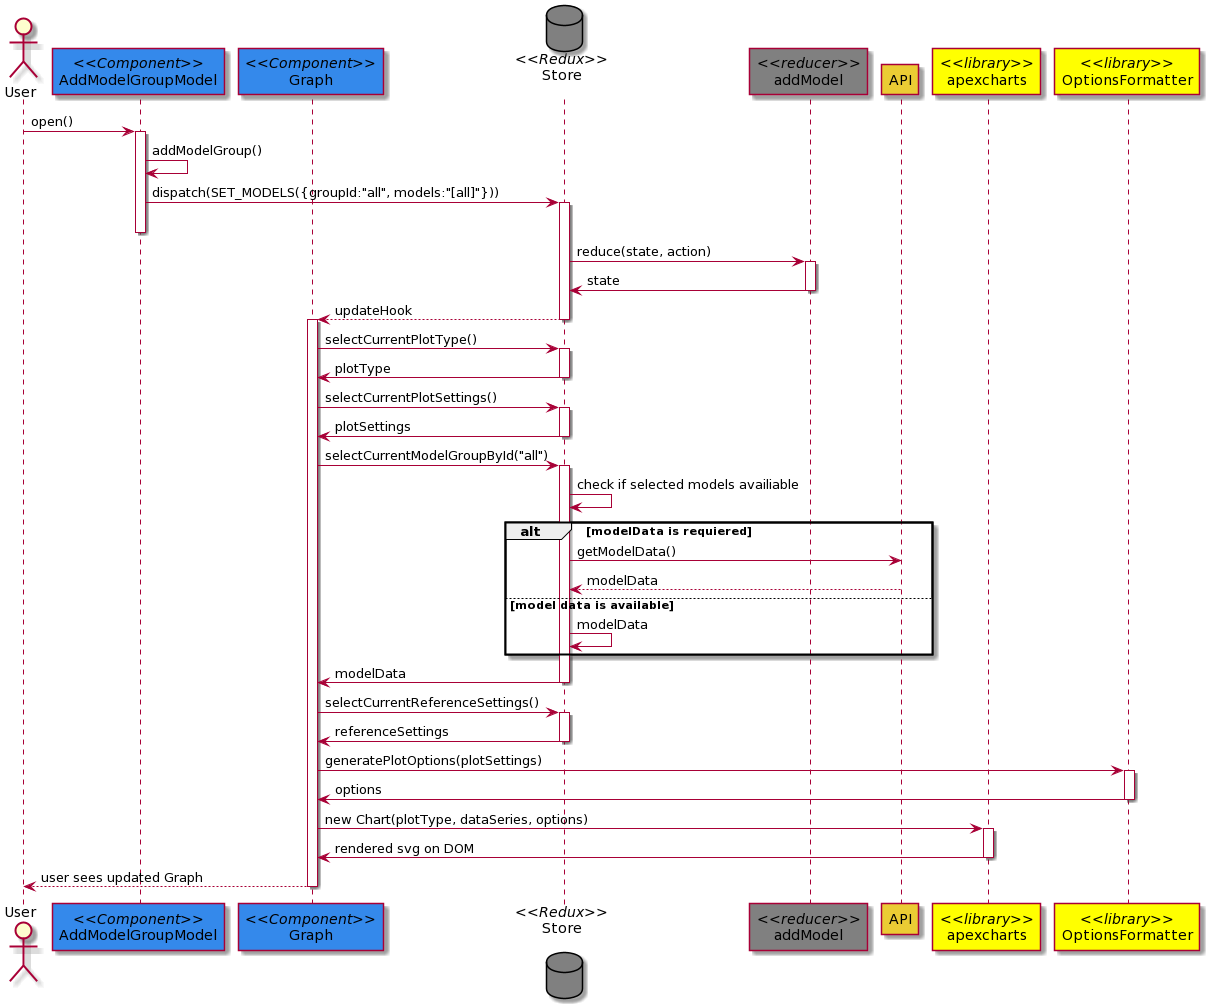

The diagram above was rendered by PlantUML. Its source (embedded in the PNG):
@startuml
actor User
participant "//<<Component>>//\nAddModelGroupModel" as AGS #3489eb
participant "//<<Component>>//\nGraph" as Graph #3489eb
database "//<<Redux>>//\nStore\n" as Store #808080
participant "//<<reducer>>//\naddModel" as reducer #808080
participant "API" as API #ebcc34
participant "//<<library>>//\napexcharts" as apexcharts #ffff00
participant "//<<library>>//\nOptionsFormatter" as formatter #ffff00



User->AGS: open()
activate AGS
AGS->AGS: addModelGroup()
AGS->Store: dispatch(SET_MODELS({groupId:"all", models:"[all]"}))
activate Store
deactivate AGS
Store->reducer: reduce(state, action)
activate reducer
reducer->Store: state
deactivate reducer

Graph<--Store: updateHook
deactivate Store

activate Graph 
Graph->Store: selectCurrentPlotType()
activate Store
Graph<-Store: plotType
deactivate Store
Graph->Store: selectCurrentPlotSettings()
activate Store
Graph<-Store: plotSettings
deactivate Store
Graph->Store: selectCurrentModelGroupById("all")
activate Store
Store->Store: check if selected models availiable
alt modelData is requiered
	Store->API: getModelData()
	API-->Store: modelData
else model data is available
	Store -> Store: modelData

end

Graph<-Store: modelData
deactivate Store
Graph->Store: selectCurrentReferenceSettings()
activate Store
Graph<-Store: referenceSettings
deactivate Store

Graph->formatter: generatePlotOptions(plotSettings)
activate formatter
Graph<-formatter: options
deactivate formatter
Graph->apexcharts: new Chart(plotType, dataSeries, options)
activate apexcharts
Graph<-apexcharts: rendered svg on DOM
deactivate apexcharts
User<--Graph: user sees updated Graph
deactivate Graph
@enduml